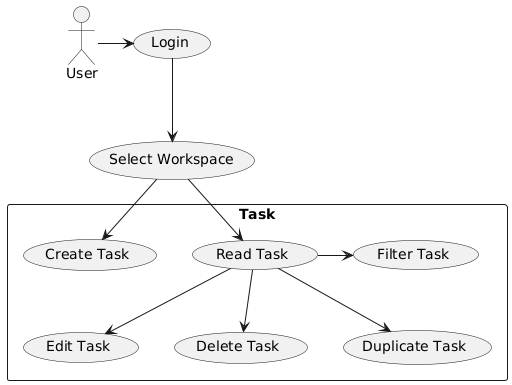

The diagram above was rendered by PlantUML. Its source (embedded in the PNG):
@startuml
actor User

User -right-> (Login)
(Login) -down-> (Select Workspace)
rectangle "Task" {
  (Select Workspace) --> (Create Task)
  (Select Workspace) --> (Read Task)
  (Read Task) -> (Filter Task)
  (Read Task) --> (Edit Task)
  (Read Task) --> (Delete Task)
  (Read Task) --> (Duplicate Task)
}
@enduml